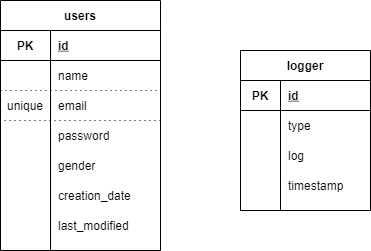

The diagram above was exported from draw.io. Its source (the exported page's mxGraphModel, read from the mxfile embedded in the PNG):
<mxGraphModel dx="720" dy="575" grid="1" gridSize="10" guides="1" tooltips="1" connect="1" arrows="1" fold="1" page="1" pageScale="1" pageWidth="850" pageHeight="1100" math="0" shadow="0">
  <root>
    <mxCell id="0" />
    <mxCell id="1" parent="0" />
    <mxCell id="56" value="users" style="shape=table;startSize=30;container=1;collapsible=1;childLayout=tableLayout;fixedRows=1;rowLines=0;fontStyle=1;align=center;resizeLast=1;rounded=0;html=0;" vertex="1" parent="1">
      <mxGeometry x="50" y="100" width="160" height="250" as="geometry">
        <mxRectangle x="50" y="100" width="60" height="30" as="alternateBounds" />
      </mxGeometry>
    </mxCell>
    <mxCell id="57" value="" style="shape=partialRectangle;collapsible=0;dropTarget=0;pointerEvents=0;fillColor=none;top=0;left=0;bottom=1;right=0;points=[[0,0.5],[1,0.5]];portConstraint=eastwest;" vertex="1" parent="56">
      <mxGeometry y="30" width="160" height="30" as="geometry" />
    </mxCell>
    <mxCell id="58" value="PK" style="shape=partialRectangle;connectable=0;fillColor=none;top=0;left=0;bottom=0;right=0;fontStyle=1;overflow=hidden;" vertex="1" parent="57">
      <mxGeometry width="50" height="30" as="geometry" />
    </mxCell>
    <mxCell id="59" value="id" style="shape=partialRectangle;connectable=0;fillColor=none;top=0;left=0;bottom=0;right=0;align=left;spacingLeft=6;fontStyle=5;overflow=hidden;" vertex="1" parent="57">
      <mxGeometry x="50" width="110" height="30" as="geometry" />
    </mxCell>
    <mxCell id="60" value="" style="shape=partialRectangle;collapsible=0;dropTarget=0;pointerEvents=0;fillColor=none;top=0;left=0;bottom=0;right=0;points=[[0,0.5],[1,0.5]];portConstraint=eastwest;" vertex="1" parent="56">
      <mxGeometry y="60" width="160" height="30" as="geometry" />
    </mxCell>
    <mxCell id="61" value="" style="shape=partialRectangle;connectable=0;fillColor=none;top=0;left=0;bottom=0;right=0;editable=1;overflow=hidden;" vertex="1" parent="60">
      <mxGeometry width="50" height="30" as="geometry" />
    </mxCell>
    <mxCell id="62" value="name" style="shape=partialRectangle;connectable=0;fillColor=none;top=0;left=0;bottom=0;right=0;align=left;spacingLeft=6;overflow=hidden;" vertex="1" parent="60">
      <mxGeometry x="50" width="110" height="30" as="geometry" />
    </mxCell>
    <mxCell id="63" value="" style="shape=partialRectangle;collapsible=0;dropTarget=0;pointerEvents=0;fillColor=none;top=0;left=0;bottom=0;right=0;points=[[0,0.5],[1,0.5]];portConstraint=eastwest;" vertex="1" parent="56">
      <mxGeometry y="90" width="160" height="30" as="geometry" />
    </mxCell>
    <mxCell id="64" value="unique" style="shape=partialRectangle;connectable=0;top=1;left=0;bottom=1;right=0;editable=1;overflow=hidden;labelBorderColor=none;perimeterSpacing=1;fillColor=none;strokeWidth=1;shadow=0;dashed=1;dashPattern=1 4;" vertex="1" parent="63">
      <mxGeometry width="50" height="30" as="geometry" />
    </mxCell>
    <mxCell id="65" value="email" style="shape=partialRectangle;connectable=0;top=1;left=0;bottom=1;right=0;align=left;spacingLeft=6;overflow=hidden;labelBorderColor=none;perimeterSpacing=1;fillColor=none;strokeWidth=1;shadow=0;dashed=1;dashPattern=1 4;" vertex="1" parent="63">
      <mxGeometry x="50" width="110" height="30" as="geometry" />
    </mxCell>
    <mxCell id="66" value="" style="shape=partialRectangle;collapsible=0;dropTarget=0;pointerEvents=0;fillColor=none;top=0;left=0;bottom=0;right=0;points=[[0,0.5],[1,0.5]];portConstraint=eastwest;" vertex="1" parent="56">
      <mxGeometry y="120" width="160" height="30" as="geometry" />
    </mxCell>
    <mxCell id="67" value="" style="shape=partialRectangle;connectable=0;fillColor=none;top=0;left=0;bottom=0;right=0;editable=1;overflow=hidden;" vertex="1" parent="66">
      <mxGeometry width="50" height="30" as="geometry" />
    </mxCell>
    <mxCell id="68" value="password" style="shape=partialRectangle;connectable=0;fillColor=none;top=0;left=0;bottom=0;right=0;align=left;spacingLeft=6;overflow=hidden;" vertex="1" parent="66">
      <mxGeometry x="50" width="110" height="30" as="geometry" />
    </mxCell>
    <mxCell id="69" style="shape=partialRectangle;collapsible=0;dropTarget=0;pointerEvents=0;fillColor=none;top=0;left=0;bottom=0;right=0;points=[[0,0.5],[1,0.5]];portConstraint=eastwest;" vertex="1" parent="56">
      <mxGeometry y="150" width="160" height="30" as="geometry" />
    </mxCell>
    <mxCell id="70" style="shape=partialRectangle;connectable=0;fillColor=none;top=0;left=0;bottom=0;right=0;editable=1;overflow=hidden;" vertex="1" parent="69">
      <mxGeometry width="50" height="30" as="geometry" />
    </mxCell>
    <mxCell id="71" value="gender" style="shape=partialRectangle;connectable=0;fillColor=none;top=0;left=0;bottom=0;right=0;align=left;spacingLeft=6;overflow=hidden;" vertex="1" parent="69">
      <mxGeometry x="50" width="110" height="30" as="geometry" />
    </mxCell>
    <mxCell id="85" style="shape=partialRectangle;collapsible=0;dropTarget=0;pointerEvents=0;fillColor=none;top=0;left=0;bottom=0;right=0;points=[[0,0.5],[1,0.5]];portConstraint=eastwest;" vertex="1" parent="56">
      <mxGeometry y="180" width="160" height="30" as="geometry" />
    </mxCell>
    <mxCell id="86" style="shape=partialRectangle;connectable=0;fillColor=none;top=0;left=0;bottom=0;right=0;editable=1;overflow=hidden;" vertex="1" parent="85">
      <mxGeometry width="50" height="30" as="geometry" />
    </mxCell>
    <mxCell id="87" value="creation_date" style="shape=partialRectangle;connectable=0;fillColor=none;top=0;left=0;bottom=0;right=0;align=left;spacingLeft=6;overflow=hidden;" vertex="1" parent="85">
      <mxGeometry x="50" width="110" height="30" as="geometry" />
    </mxCell>
    <mxCell id="88" style="shape=partialRectangle;collapsible=0;dropTarget=0;pointerEvents=0;fillColor=none;top=0;left=0;bottom=0;right=0;points=[[0,0.5],[1,0.5]];portConstraint=eastwest;" vertex="1" parent="56">
      <mxGeometry y="210" width="160" height="30" as="geometry" />
    </mxCell>
    <mxCell id="89" style="shape=partialRectangle;connectable=0;fillColor=none;top=0;left=0;bottom=0;right=0;editable=1;overflow=hidden;" vertex="1" parent="88">
      <mxGeometry width="50" height="30" as="geometry" />
    </mxCell>
    <mxCell id="90" value="last_modified" style="shape=partialRectangle;connectable=0;fillColor=none;top=0;left=0;bottom=0;right=0;align=left;spacingLeft=6;overflow=hidden;" vertex="1" parent="88">
      <mxGeometry x="50" width="110" height="30" as="geometry" />
    </mxCell>
    <mxCell id="91" value="logger" style="shape=table;startSize=30;container=1;collapsible=1;childLayout=tableLayout;fixedRows=1;rowLines=0;fontStyle=1;align=center;resizeLast=1;rounded=0;shadow=0;strokeWidth=1;html=0;swimlaneFillColor=none;perimeterSpacing=0;" vertex="1" parent="1">
      <mxGeometry x="290" y="150" width="130" height="160" as="geometry">
        <mxRectangle x="290" y="150" width="70" height="30" as="alternateBounds" />
      </mxGeometry>
    </mxCell>
    <mxCell id="92" value="" style="shape=partialRectangle;collapsible=0;dropTarget=0;pointerEvents=0;fillColor=none;top=0;left=0;bottom=1;right=0;points=[[0,0.5],[1,0.5]];portConstraint=eastwest;" vertex="1" parent="91">
      <mxGeometry y="30" width="130" height="30" as="geometry" />
    </mxCell>
    <mxCell id="93" value="PK" style="shape=partialRectangle;connectable=0;fillColor=none;top=0;left=0;bottom=0;right=0;fontStyle=1;overflow=hidden;" vertex="1" parent="92">
      <mxGeometry width="40" height="30" as="geometry" />
    </mxCell>
    <mxCell id="94" value="id" style="shape=partialRectangle;connectable=0;fillColor=none;top=0;left=0;bottom=0;right=0;align=left;spacingLeft=6;fontStyle=5;overflow=hidden;" vertex="1" parent="92">
      <mxGeometry x="40" width="90" height="30" as="geometry" />
    </mxCell>
    <mxCell id="95" value="" style="shape=partialRectangle;collapsible=0;dropTarget=0;pointerEvents=0;fillColor=none;top=0;left=0;bottom=0;right=0;points=[[0,0.5],[1,0.5]];portConstraint=eastwest;" vertex="1" parent="91">
      <mxGeometry y="60" width="130" height="30" as="geometry" />
    </mxCell>
    <mxCell id="96" value="" style="shape=partialRectangle;connectable=0;fillColor=none;top=0;left=0;bottom=0;right=0;editable=1;overflow=hidden;" vertex="1" parent="95">
      <mxGeometry width="40" height="30" as="geometry" />
    </mxCell>
    <mxCell id="97" value="type" style="shape=partialRectangle;connectable=0;fillColor=none;top=0;left=0;bottom=0;right=0;align=left;spacingLeft=6;overflow=hidden;" vertex="1" parent="95">
      <mxGeometry x="40" width="90" height="30" as="geometry" />
    </mxCell>
    <mxCell id="98" value="" style="shape=partialRectangle;collapsible=0;dropTarget=0;pointerEvents=0;fillColor=none;top=0;left=0;bottom=0;right=0;points=[[0,0.5],[1,0.5]];portConstraint=eastwest;" vertex="1" parent="91">
      <mxGeometry y="90" width="130" height="30" as="geometry" />
    </mxCell>
    <mxCell id="99" value="" style="shape=partialRectangle;connectable=0;fillColor=none;top=0;left=0;bottom=0;right=0;editable=1;overflow=hidden;" vertex="1" parent="98">
      <mxGeometry width="40" height="30" as="geometry" />
    </mxCell>
    <mxCell id="100" value="log" style="shape=partialRectangle;connectable=0;fillColor=none;top=0;left=0;bottom=0;right=0;align=left;spacingLeft=6;overflow=hidden;" vertex="1" parent="98">
      <mxGeometry x="40" width="90" height="30" as="geometry" />
    </mxCell>
    <mxCell id="101" value="" style="shape=partialRectangle;collapsible=0;dropTarget=0;pointerEvents=0;fillColor=none;top=0;left=0;bottom=0;right=0;points=[[0,0.5],[1,0.5]];portConstraint=eastwest;" vertex="1" parent="91">
      <mxGeometry y="120" width="130" height="30" as="geometry" />
    </mxCell>
    <mxCell id="102" value="" style="shape=partialRectangle;connectable=0;fillColor=none;top=0;left=0;bottom=0;right=0;editable=1;overflow=hidden;" vertex="1" parent="101">
      <mxGeometry width="40" height="30" as="geometry" />
    </mxCell>
    <mxCell id="103" value="timestamp" style="shape=partialRectangle;connectable=0;fillColor=none;top=0;left=0;bottom=0;right=0;align=left;spacingLeft=6;overflow=hidden;" vertex="1" parent="101">
      <mxGeometry x="40" width="90" height="30" as="geometry" />
    </mxCell>
  </root>
</mxGraphModel>